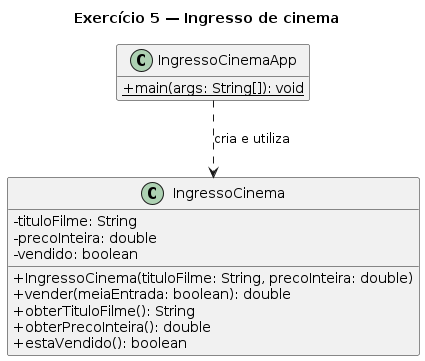

The diagram above was rendered by PlantUML. Its source (embedded in the PNG):
@startuml
title Exercício 5 — Ingresso de cinema
skinparam classAttributeIconSize 0
hide empty members

class IngressoCinema {
  - tituloFilme: String
  - precoInteira: double
  - vendido: boolean
  + IngressoCinema(tituloFilme: String, precoInteira: double)
  + vender(meiaEntrada: boolean): double
  + obterTituloFilme(): String
  + obterPrecoInteira(): double
  + estaVendido(): boolean
}

class IngressoCinemaApp {
  + {static} main(args: String[]): void
}

IngressoCinemaApp ..> IngressoCinema : cria e utiliza
@enduml